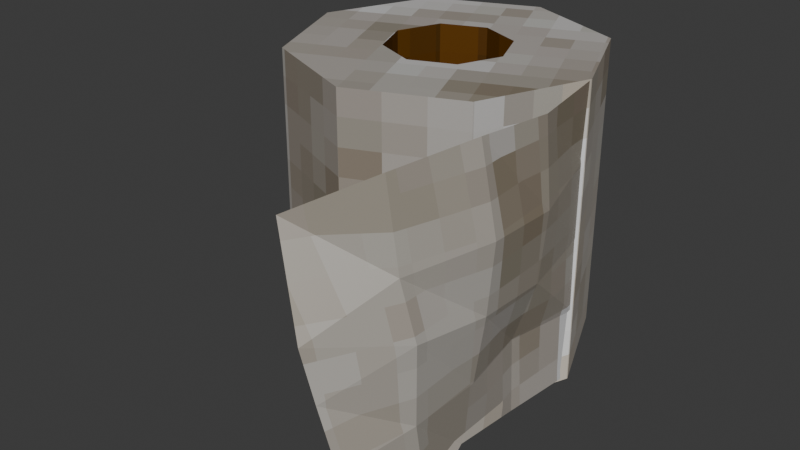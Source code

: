 # Source: toiletpaper.blend  (saved by Blender 5.1.30; exported with 4.5.12 LTS)
import bpy
from mathutils import Matrix  # noqa: F401  (used for matrix-valued properties, if any)

bpy.ops.wm.read_factory_settings(use_empty=True)
scene = bpy.context.scene
scene.name = 'Scene'

# ---- collections
col_collection = bpy.data.collections.new('Collection'); scene.collection.children.link(col_collection)

# ---- images (referenced by path relative to the original .blend; pixels are not part of the script)
import os
ASSET_DIR = os.environ.get("B2B_ASSET_DIR", "")  # directory of the original .blend (textures are referenced by path, not embedded)
HERE = os.path.dirname(os.path.abspath(__file__))  # packed textures are extracted next to this script under _unpacked/

def load_image(name, relpath, width, height, colorspace="sRGB"):
    """Load a texture the original file referenced (path relative to the .blend, or extracted next to this script)."""
    p = next((c for c in (os.path.join(HERE, relpath), os.path.join(ASSET_DIR, relpath)) if relpath and os.path.exists(c)), "")
    if p:
        img = bpy.data.images.load(p, check_existing=True)
        img.name = name
    else:  # same state as the original file: an image datablock whose file is absent (Cycles renders it pink)
        img = bpy.data.images.new(name, width, height)
        img.source = "FILE"
        img.filepath = "//" + (relpath or name)
    img.colorspace_settings.name = colorspace
    return img
img_toiletpaper = load_image('toiletpaper', '_unpacked/toiletpaper.f830208c.png', 32, 32, 'sRGB')

# ---- materials (node trees are filled in below, after node groups)
mat_material = bpy.data.materials.new('Material')
mat_material.alpha_threshold = 0.0
mat_material.use_backface_culling_lightprobe_volume = False
mat_material.roughness = 0.5
mat_material.line_color = (0.0, 0.0, 0.0, 1.0)

# ---- material node trees
mat_material.use_nodes = True; mat_material.node_tree.nodes.clear()
_N = mat_material.node_tree.nodes; _L = mat_material.node_tree.links
n0 = _N.new('ShaderNodeOutputMaterial'); n0.name = 'Material Output'; n0.location = (200, 100)
n1 = _N.new('ShaderNodeBsdfPrincipled'); n1.name = 'Principled BSDF'; n1.location = (-200, 100)
n2 = _N.new('ShaderNodeTexImage'); n2.name = 'Image Texture'; n2.location = (-490, 80)
n2.image = img_toiletpaper
n2.interpolation = 'Closest'
_L.new(n1.outputs[0], n0.inputs[0])
_L.new(n2.outputs[0], n1.inputs[0])
n0.is_active_output = True

# ---- world
world_world = bpy.data.worlds.new('World'); scene.world = world_world
world_world.use_nodes = True; world_world.node_tree.nodes.clear()
_N = world_world.node_tree.nodes; _L = world_world.node_tree.links
n0 = _N.new('ShaderNodeOutputWorld'); n0.name = 'World Output'; n0.location = (200, 100)
n1 = _N.new('ShaderNodeBackground'); n1.name = 'Background'; n1.location = (-200, 100)
n1.inputs[0].default_value = (0.05088, 0.05088, 0.05088, 1.0)
_L.new(n1.outputs[0], n0.inputs[0])
n0.is_active_output = True
world_world.color = (0.05088, 0.05088, 0.05088)
world_world.sun_shadow_jitter_overblur = 0.0

# ---- meshes
me_grid = bpy.data.meshes.new('Grid')
me_grid.from_pydata([(-0.0661, -0.08293, -0.06217), (-0.00976, -0.1003, -0.03335), (0.02221, -0.0976, -0.02545), (0.05612, -0.09865, -0.01056), (0.09888, -0.09975, 0.004467), (-0.08892, -0.04911, -0.02103), (-0.0348, -0.05028, -0.01118), (0.0, -0.05, 0.0), (0.05, -0.05, 0.0), (0.1048, -0.04593, 0.004882), (-0.09541, 0.003761, -0.003167), (-0.04085, 0.002428, 0.009302), (0.006069, 0.002581, 0.005028), (0.05, 0.0, 0.0), (0.09256, -0.002769, -0.004888), (-0.09451, 0.05288, 0.003885), (-0.03952, 0.0527, 0.009069), (0.006835, 0.051, 0.005641), (0.04747, 0.04676, -0.006771), (0.09806, 0.0476, -0.005055), (-0.0994, 0.101, 0.0008355), (-0.05, 0.1, 0.0), (0.0, 0.1, 0.0), (0.05, 0.1005, 0.0004173), (0.09859, 0.1022, 4.527e-05), (0.1, 0.2006, -0.09847), (0.1, 0.1406, -0.09847), (-0.1, 0.2006, -0.09847), (-0.1, 0.1406, -0.09847), (0.1, 0.1713, -0.02776), (0.1, 0.1289, -0.07019), (-0.1, 0.1713, -0.02776), (-0.1, 0.1289, -0.07019), (0.1, 0.1006, 0.001529), (0.1, 0.1006, -0.05847), (-0.1, 0.1006, 0.001529), (-0.1, 0.1006, -0.05847), (0.1, 0.02986, -0.02776), (0.1, 0.07229, -0.07019), (-0.1, 0.02986, -0.02776), (-0.1, 0.07229, -0.07019), (0.1, 0.0005741, -0.09847), (0.1, 0.06057, -0.09847), (-0.1, 0.06057, -0.09847), (-0.1, 0.0005741, -0.09847), (0.1, 0.07229, -0.1268), (0.1, 0.02986, -0.1692), (-0.1, 0.07229, -0.1268), (-0.1, 0.02986, -0.1692), (0.1, 0.1006, -0.1985), (0.1, 0.1006, -0.1385), (-0.1, 0.1006, -0.1385), (-0.1, 0.1006, -0.1985), (0.1, 0.1713, -0.1692), (0.1, 0.1289, -0.1268), (-0.1, 0.1289, -0.1268), (-0.1, 0.1713, -0.1692)], [], [(0, 1, 6, 5), (1, 2, 7, 6), (2, 3, 8, 7), (3, 4, 9, 8), (5, 6, 11, 10), (6, 7, 12, 11), (7, 8, 13, 12), (8, 9, 14, 13), (10, 11, 16, 15), (11, 12, 17, 16), (12, 13, 18, 17), (13, 14, 19, 18), (15, 16, 21, 20), (16, 17, 22, 21), (17, 18, 23, 22), (18, 19, 24, 23), (25, 27, 31, 29), (29, 31, 35, 33), (33, 35, 39, 37), (37, 39, 44, 41), (41, 44, 48, 46), (46, 48, 52, 49), (36, 35, 31, 27, 56, 52, 48, 44, 43, 47, 51, 55, 28, 32), (43, 44, 39, 35, 36, 40), (49, 52, 56, 53), (53, 56, 27, 25), (53, 25, 29, 33, 37, 41, 46, 45, 42, 38, 34, 30, 26, 54), (50, 45, 46, 49, 53, 54), (28, 26, 30, 32), (36, 32, 30, 34), (40, 36, 34, 38), (43, 40, 38, 42), (47, 43, 42, 45), (47, 45, 50, 51), (51, 50, 54, 55), (54, 26, 28, 55)])
_uv = me_grid.uv_layers.new(name='UVMap')
_uv.uv.foreach_set('vector', [0.3004, 0.3299, 0.2027, 0.356, 0.2399, 0.2636, 0.3331, 0.2599, 0.2027, 0.356, 0.1472, 0.3519, 0.1795, 0.2629, 0.2399, 0.2636, 0.1472, 0.3519, 0.08795, 0.3523, 0.09415, 0.2669, 0.1795, 0.2629, 0.08795, 0.3523, 0.01361, 0.3536, 2.999e-09, 0.2632, 0.09415, 0.2669, 0.3331, 0.2599, 0.2399, 0.2636, 0.2448, 0.1687, 0.339, 0.1654, 0.2399, 0.2636, 0.1795, 0.2629, 0.1651, 0.1733, 0.2448, 0.1687, 0.1795, 0.2629, 0.09415, 0.2669, 0.09085, 0.1826, 0.1651, 0.1733, 0.09415, 0.2669, 2.999e-09, 0.2632, 0.0189, 0.192, 0.09085, 0.1826, 0.339, 0.1654, 0.2448, 0.1687, 0.2392, 0.08405, 0.3335, 0.08072, 0.2448, 0.1687, 0.1651, 0.1733, 0.1606, 0.09157, 0.2392, 0.08405, 0.1651, 0.1733, 0.09085, 0.1826, 0.09274, 0.1054, 0.1606, 0.09157, 0.09085, 0.1826, 0.0189, 0.192, 0.006217, 0.1075, 0.09274, 0.1054, 0.3335, 0.08072, 0.2392, 0.08405, 0.2549, 0.005876, 0.339, -5.109e-09, 0.2392, 0.08405, 0.1606, 0.09157, 0.1696, 0.009906, 0.2549, 0.005876, 0.1606, 0.09157, 0.09274, 0.1054, 0.08418, 0.0129, 0.1696, 0.009906, 0.09274, 0.1054, 0.006217, 0.1075, 0.001199, 0.01405, 0.08418, 0.0129, 0.339, 1.0, 0.339, 0.658, 0.4679, 0.6588, 0.4685, 0.9999, 0.8736, 0.0009946, 0.8745, 0.3429, 0.7824, 0.3416, 0.7824, 2.739e-08, 0.7824, 2.739e-08, 0.7824, 0.3416, 0.655, 0.3431, 0.655, 0.001498, 0.655, 1.589e-08, 0.655, 0.342, 0.5624, 0.342, 0.5624, 2.458e-08, 0.5624, 2.458e-08, 0.5624, 0.342, 0.4315, 0.342, 0.4315, 3.16e-08, 0.4315, 3.16e-08, 0.4315, 0.342, 0.339, 0.342, 0.339, 2.756e-08, 0.2212, 0.4878, 0.316, 0.4486, 0.316, 0.5794, 0.2234, 0.672, 0.09255, 0.672, -3.129e-08, 0.5794, -3.66e-08, 0.4486, 0.09255, 0.356, 0.1318, 0.4508, 0.09479, 0.4878, 0.09479, 0.5402, 0.1318, 0.5772, 0.1842, 0.5772, 0.2212, 0.5402, 0.1318, 0.4508, 0.09255, 0.356, 0.2234, 0.356, 0.316, 0.4486, 0.2212, 0.4878, 0.1842, 0.4508, 0.6569, 0.6868, 0.6571, 0.3448, 0.7858, 0.345, 0.7858, 0.687, 0.7858, 0.687, 0.7858, 0.345, 0.8744, 0.3449, 0.8747, 0.6872, 0.5624, 0.6555, 0.4309, 0.6552, 0.339, 0.5654, 0.339, 0.4346, 0.4315, 0.342, 0.5624, 0.342, 0.655, 0.4346, 0.5602, 0.4738, 0.5232, 0.4368, 0.4708, 0.4368, 0.4338, 0.4738, 0.4338, 0.5262, 0.4708, 0.5632, 0.5232, 0.5632, 0.5602, 0.5262, 0.5602, 0.4738, 0.655, 0.4346, 0.655, 0.5654, 0.5624, 0.6555, 0.5232, 0.5632, 0.5069, 1.0, 0.5069, 0.658, 0.5592, 0.658, 0.5592, 1.0, 0.5963, 1.0, 0.5592, 1.0, 0.5592, 0.658, 0.5963, 0.658, 0.9307, 9.903e-09, 0.983, -2.907e-10, 0.983, 0.342, 0.9307, 0.342, 0.8771, 0.001465, 0.9307, 9.903e-09, 0.9307, 0.342, 0.8756, 0.343, 0.5963, 0.658, 0.6486, 0.658, 0.6486, 1.0, 0.5963, 1.0, 0.8758, 0.6872, 0.8753, 0.3448, 0.9229, 0.3464, 0.9229, 0.688, 0.9229, 0.688, 0.9229, 0.3464, 0.9739, 0.3458, 0.9739, 0.6874, 0.4699, 0.658, 0.5069, 0.658, 0.5069, 1.0, 0.4699, 1.0])
me_grid.materials.append(mat_material)
me_grid.update()

# ---- objects
ob_grid = bpy.data.objects.new('Grid', me_grid)

# ---- transforms, parenting, visibility, modifiers, constraints
ob_grid.location = (0.09847, -0.1006, 0.0)
ob_grid.rotation_euler = (-0.0, 1.571, 0.0)

# ---- collection membership
col_collection.objects.link(ob_grid)

# ---- scene / render settings (as saved in the file)
scene.frame_start = 1; scene.frame_end = 250; scene.frame_set(1)
scene.render.engine = 'BLENDER_EEVEE_NEXT'
scene.render.bake_bias = 0.0
scene.render.bake_samples = 0
scene.cycles.sampling_pattern = 'TABULATED_SOBOL'
scene.eevee.use_volume_custom_range = False
bpy.context.view_layer.update()

# ---- added for rendering (the .blend has no active camera and no usable light): camera, sun
cam_auto = bpy.data.cameras.new('AutoCamera')
cam_auto.lens = 50.0
cam_auto.sensor_width = 36.0
cam_auto.clip_end = 1000.0
ob_auto_camera = bpy.data.objects.new('AutoCamera', cam_auto)
scene.collection.objects.link(ob_auto_camera)
ob_auto_camera.location = (0.391639, -0.515755, 0.307826)
ob_auto_camera.rotation_euler = (1.09748, -7.21219e-08, 0.694738)
scene.camera = ob_auto_camera
light_auto_sun = bpy.data.lights.new('AutoSun', 'SUN')
light_auto_sun.energy = 3.0
light_auto_sun.angle = 0.0523599
ob_auto_sun = bpy.data.objects.new('AutoSun', light_auto_sun)
scene.collection.objects.link(ob_auto_sun)
ob_auto_sun.rotation_euler = (0.872665, 0.174533, 0.523599)
bpy.context.view_layer.update()
